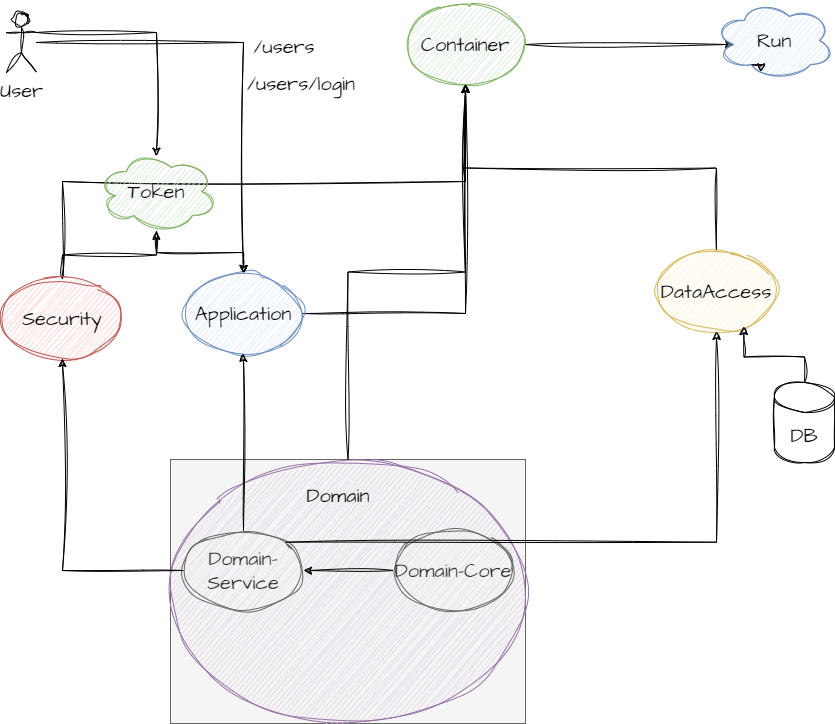

The diagram above was exported from draw.io. Its source (the exported page's mxGraphModel, read from the mxfile embedded in the PNG):
<mxGraphModel dx="1221" dy="717" grid="0" gridSize="10" guides="1" tooltips="1" connect="1" arrows="1" fold="1" page="1" pageScale="1" pageWidth="850" pageHeight="1100" background="#ffffff" math="0" shadow="0">
  <root>
    <mxCell id="0" />
    <mxCell id="1" parent="0" />
    <mxCell id="osGhuGx1WGsfFil3Q-w1-26" style="edgeStyle=orthogonalEdgeStyle;rounded=0;sketch=1;hachureGap=4;jiggle=2;curveFitting=1;orthogonalLoop=1;jettySize=auto;html=1;exitX=1;exitY=0.5;exitDx=0;exitDy=0;entryX=0.16;entryY=0.55;entryDx=0;entryDy=0;entryPerimeter=0;fontFamily=Architects Daughter;fontSource=https%3A%2F%2Ffonts.googleapis.com%2Fcss%3Ffamily%3DArchitects%2BDaughter;fontSize=16;" edge="1" parent="1" source="osGhuGx1WGsfFil3Q-w1-1" target="osGhuGx1WGsfFil3Q-w1-25">
      <mxGeometry relative="1" as="geometry" />
    </mxCell>
    <mxCell id="osGhuGx1WGsfFil3Q-w1-1" value="Container" style="ellipse;whiteSpace=wrap;html=1;sketch=1;hachureGap=4;jiggle=2;curveFitting=1;fontFamily=Architects Daughter;fontSource=https%3A%2F%2Ffonts.googleapis.com%2Fcss%3Ffamily%3DArchitects%2BDaughter;fontSize=20;fillColor=#d5e8d4;strokeColor=#82b366;" vertex="1" parent="1">
      <mxGeometry x="486" y="23" width="120" height="80" as="geometry" />
    </mxCell>
    <mxCell id="osGhuGx1WGsfFil3Q-w1-23" style="edgeStyle=orthogonalEdgeStyle;rounded=0;sketch=1;hachureGap=4;jiggle=2;curveFitting=1;orthogonalLoop=1;jettySize=auto;html=1;fontFamily=Architects Daughter;fontSource=https%3A%2F%2Ffonts.googleapis.com%2Fcss%3Ffamily%3DArchitects%2BDaughter;fontSize=16;entryX=0.5;entryY=1;entryDx=0;entryDy=0;" edge="1" parent="1" source="osGhuGx1WGsfFil3Q-w1-2" target="osGhuGx1WGsfFil3Q-w1-1">
      <mxGeometry relative="1" as="geometry">
        <mxPoint x="537.6666259765625" y="101.33331298828125" as="targetPoint" />
      </mxGeometry>
    </mxCell>
    <mxCell id="osGhuGx1WGsfFil3Q-w1-2" value="Application" style="ellipse;whiteSpace=wrap;html=1;sketch=1;hachureGap=4;jiggle=2;curveFitting=1;fontFamily=Architects Daughter;fontSource=https%3A%2F%2Ffonts.googleapis.com%2Fcss%3Ffamily%3DArchitects%2BDaughter;fontSize=20;fillColor=#dae8fc;strokeColor=#6c8ebf;" vertex="1" parent="1">
      <mxGeometry x="264" y="292" width="120" height="80" as="geometry" />
    </mxCell>
    <mxCell id="osGhuGx1WGsfFil3Q-w1-22" style="edgeStyle=orthogonalEdgeStyle;rounded=0;sketch=1;hachureGap=4;jiggle=2;curveFitting=1;orthogonalLoop=1;jettySize=auto;html=1;exitX=0.5;exitY=0;exitDx=0;exitDy=0;fontFamily=Architects Daughter;fontSource=https%3A%2F%2Ffonts.googleapis.com%2Fcss%3Ffamily%3DArchitects%2BDaughter;fontSize=16;" edge="1" parent="1" source="osGhuGx1WGsfFil3Q-w1-3" target="osGhuGx1WGsfFil3Q-w1-1">
      <mxGeometry relative="1" as="geometry" />
    </mxCell>
    <mxCell id="osGhuGx1WGsfFil3Q-w1-3" value="DataAccess" style="ellipse;whiteSpace=wrap;html=1;sketch=1;hachureGap=4;jiggle=2;curveFitting=1;fontFamily=Architects Daughter;fontSource=https%3A%2F%2Ffonts.googleapis.com%2Fcss%3Ffamily%3DArchitects%2BDaughter;fontSize=20;fillColor=#fff2cc;strokeColor=#d6b656;" vertex="1" parent="1">
      <mxGeometry x="737" y="270" width="120" height="80" as="geometry" />
    </mxCell>
    <mxCell id="osGhuGx1WGsfFil3Q-w1-16" style="edgeStyle=orthogonalEdgeStyle;rounded=0;sketch=1;hachureGap=4;jiggle=2;curveFitting=1;orthogonalLoop=1;jettySize=auto;html=1;exitX=0.5;exitY=0;exitDx=0;exitDy=0;fontFamily=Architects Daughter;fontSource=https%3A%2F%2Ffonts.googleapis.com%2Fcss%3Ffamily%3DArchitects%2BDaughter;fontSize=16;" edge="1" parent="1" source="osGhuGx1WGsfFil3Q-w1-4" target="osGhuGx1WGsfFil3Q-w1-15">
      <mxGeometry relative="1" as="geometry" />
    </mxCell>
    <mxCell id="osGhuGx1WGsfFil3Q-w1-24" style="edgeStyle=orthogonalEdgeStyle;rounded=0;sketch=1;hachureGap=4;jiggle=2;curveFitting=1;orthogonalLoop=1;jettySize=auto;html=1;exitX=0.5;exitY=0;exitDx=0;exitDy=0;fontFamily=Architects Daughter;fontSource=https%3A%2F%2Ffonts.googleapis.com%2Fcss%3Ffamily%3DArchitects%2BDaughter;fontSize=16;" edge="1" parent="1" source="osGhuGx1WGsfFil3Q-w1-4" target="osGhuGx1WGsfFil3Q-w1-1">
      <mxGeometry relative="1" as="geometry" />
    </mxCell>
    <mxCell id="osGhuGx1WGsfFil3Q-w1-4" value="Security" style="ellipse;whiteSpace=wrap;html=1;sketch=1;hachureGap=4;jiggle=2;curveFitting=1;fontFamily=Architects Daughter;fontSource=https%3A%2F%2Ffonts.googleapis.com%2Fcss%3Ffamily%3DArchitects%2BDaughter;fontSize=20;fillColor=#f8cecc;strokeColor=#b85450;" vertex="1" parent="1">
      <mxGeometry x="83" y="297" width="120" height="80" as="geometry" />
    </mxCell>
    <mxCell id="osGhuGx1WGsfFil3Q-w1-8" value="" style="group;fillColor=#f5f5f5;fontColor=#333333;strokeColor=#666666;" vertex="1" connectable="0" parent="1">
      <mxGeometry x="251" y="478" width="355" height="264" as="geometry" />
    </mxCell>
    <mxCell id="osGhuGx1WGsfFil3Q-w1-7" value="" style="ellipse;whiteSpace=wrap;html=1;sketch=1;hachureGap=4;jiggle=2;curveFitting=1;fontFamily=Architects Daughter;fontSource=https%3A%2F%2Ffonts.googleapis.com%2Fcss%3Ffamily%3DArchitects%2BDaughter;fontSize=20;shadow=0;fillColor=#e1d5e7;strokeColor=#9673a6;" vertex="1" parent="osGhuGx1WGsfFil3Q-w1-8">
      <mxGeometry width="355" height="264" as="geometry" />
    </mxCell>
    <mxCell id="osGhuGx1WGsfFil3Q-w1-5" value="Domain-Service" style="ellipse;whiteSpace=wrap;html=1;sketch=1;hachureGap=4;jiggle=2;curveFitting=1;fontFamily=Architects Daughter;fontSource=https%3A%2F%2Ffonts.googleapis.com%2Fcss%3Ffamily%3DArchitects%2BDaughter;fontSize=20;fillColor=#f5f5f5;fontColor=#333333;strokeColor=#666666;" vertex="1" parent="osGhuGx1WGsfFil3Q-w1-8">
      <mxGeometry x="13" y="71" width="120" height="80" as="geometry" />
    </mxCell>
    <mxCell id="osGhuGx1WGsfFil3Q-w1-14" style="edgeStyle=orthogonalEdgeStyle;rounded=0;sketch=1;hachureGap=4;jiggle=2;curveFitting=1;orthogonalLoop=1;jettySize=auto;html=1;exitX=0;exitY=0.5;exitDx=0;exitDy=0;entryX=1;entryY=0.5;entryDx=0;entryDy=0;fontFamily=Architects Daughter;fontSource=https%3A%2F%2Ffonts.googleapis.com%2Fcss%3Ffamily%3DArchitects%2BDaughter;fontSize=16;" edge="1" parent="osGhuGx1WGsfFil3Q-w1-8" source="osGhuGx1WGsfFil3Q-w1-6" target="osGhuGx1WGsfFil3Q-w1-5">
      <mxGeometry relative="1" as="geometry" />
    </mxCell>
    <mxCell id="osGhuGx1WGsfFil3Q-w1-6" value="Domain-Core" style="ellipse;whiteSpace=wrap;html=1;sketch=1;hachureGap=4;jiggle=2;curveFitting=1;fontFamily=Architects Daughter;fontSource=https%3A%2F%2Ffonts.googleapis.com%2Fcss%3Ffamily%3DArchitects%2BDaughter;fontSize=20;fillColor=#f5f5f5;fontColor=#333333;strokeColor=#666666;" vertex="1" parent="osGhuGx1WGsfFil3Q-w1-8">
      <mxGeometry x="223" y="71" width="120" height="80" as="geometry" />
    </mxCell>
    <mxCell id="osGhuGx1WGsfFil3Q-w1-9" value="Domain" style="text;html=1;strokeColor=none;fillColor=none;align=center;verticalAlign=middle;whiteSpace=wrap;rounded=0;fontSize=20;fontFamily=Architects Daughter;" vertex="1" parent="osGhuGx1WGsfFil3Q-w1-8">
      <mxGeometry x="138" y="21" width="60" height="30" as="geometry" />
    </mxCell>
    <mxCell id="osGhuGx1WGsfFil3Q-w1-13" style="edgeStyle=orthogonalEdgeStyle;rounded=0;sketch=1;hachureGap=4;jiggle=2;curveFitting=1;orthogonalLoop=1;jettySize=auto;html=1;exitX=0.5;exitY=0;exitDx=0;exitDy=0;exitPerimeter=0;entryX=0.728;entryY=0.938;entryDx=0;entryDy=0;entryPerimeter=0;fontFamily=Architects Daughter;fontSource=https%3A%2F%2Ffonts.googleapis.com%2Fcss%3Ffamily%3DArchitects%2BDaughter;fontSize=16;" edge="1" parent="1" source="osGhuGx1WGsfFil3Q-w1-12" target="osGhuGx1WGsfFil3Q-w1-3">
      <mxGeometry relative="1" as="geometry" />
    </mxCell>
    <mxCell id="osGhuGx1WGsfFil3Q-w1-12" value="DB" style="shape=cylinder3;whiteSpace=wrap;html=1;boundedLbl=1;backgroundOutline=1;size=15;sketch=1;hachureGap=4;jiggle=2;curveFitting=1;fontFamily=Architects Daughter;fontSource=https%3A%2F%2Ffonts.googleapis.com%2Fcss%3Ffamily%3DArchitects%2BDaughter;fontSize=20;" vertex="1" parent="1">
      <mxGeometry x="855" y="401" width="60" height="80" as="geometry" />
    </mxCell>
    <mxCell id="osGhuGx1WGsfFil3Q-w1-17" style="edgeStyle=orthogonalEdgeStyle;rounded=0;sketch=1;hachureGap=4;jiggle=2;curveFitting=1;orthogonalLoop=1;jettySize=auto;html=1;fontFamily=Architects Daughter;fontSource=https%3A%2F%2Ffonts.googleapis.com%2Fcss%3Ffamily%3DArchitects%2BDaughter;fontSize=16;" edge="1" parent="1" source="osGhuGx1WGsfFil3Q-w1-15" target="osGhuGx1WGsfFil3Q-w1-2">
      <mxGeometry relative="1" as="geometry" />
    </mxCell>
    <mxCell id="osGhuGx1WGsfFil3Q-w1-15" value="Token" style="ellipse;shape=cloud;whiteSpace=wrap;html=1;sketch=1;hachureGap=4;jiggle=2;curveFitting=1;fontFamily=Architects Daughter;fontSource=https%3A%2F%2Ffonts.googleapis.com%2Fcss%3Ffamily%3DArchitects%2BDaughter;fontSize=20;fillColor=#d5e8d4;strokeColor=#82b366;" vertex="1" parent="1">
      <mxGeometry x="177" y="170" width="120" height="80" as="geometry" />
    </mxCell>
    <mxCell id="osGhuGx1WGsfFil3Q-w1-18" style="edgeStyle=orthogonalEdgeStyle;rounded=0;sketch=1;hachureGap=4;jiggle=2;curveFitting=1;orthogonalLoop=1;jettySize=auto;html=1;exitX=0;exitY=0.5;exitDx=0;exitDy=0;fontFamily=Architects Daughter;fontSource=https%3A%2F%2Ffonts.googleapis.com%2Fcss%3Ffamily%3DArchitects%2BDaughter;fontSize=16;" edge="1" parent="1" source="osGhuGx1WGsfFil3Q-w1-5" target="osGhuGx1WGsfFil3Q-w1-4">
      <mxGeometry relative="1" as="geometry" />
    </mxCell>
    <mxCell id="osGhuGx1WGsfFil3Q-w1-19" style="edgeStyle=orthogonalEdgeStyle;rounded=0;sketch=1;hachureGap=4;jiggle=2;curveFitting=1;orthogonalLoop=1;jettySize=auto;html=1;exitX=0.5;exitY=0;exitDx=0;exitDy=0;fontFamily=Architects Daughter;fontSource=https%3A%2F%2Ffonts.googleapis.com%2Fcss%3Ffamily%3DArchitects%2BDaughter;fontSize=16;" edge="1" parent="1" source="osGhuGx1WGsfFil3Q-w1-5" target="osGhuGx1WGsfFil3Q-w1-2">
      <mxGeometry relative="1" as="geometry" />
    </mxCell>
    <mxCell id="osGhuGx1WGsfFil3Q-w1-20" style="edgeStyle=orthogonalEdgeStyle;rounded=0;sketch=1;hachureGap=4;jiggle=2;curveFitting=1;orthogonalLoop=1;jettySize=auto;html=1;exitX=1;exitY=0;exitDx=0;exitDy=0;fontFamily=Architects Daughter;fontSource=https%3A%2F%2Ffonts.googleapis.com%2Fcss%3Ffamily%3DArchitects%2BDaughter;fontSize=16;" edge="1" parent="1" source="osGhuGx1WGsfFil3Q-w1-5" target="osGhuGx1WGsfFil3Q-w1-3">
      <mxGeometry relative="1" as="geometry" />
    </mxCell>
    <mxCell id="osGhuGx1WGsfFil3Q-w1-21" style="edgeStyle=orthogonalEdgeStyle;rounded=0;sketch=1;hachureGap=4;jiggle=2;curveFitting=1;orthogonalLoop=1;jettySize=auto;html=1;exitX=0.5;exitY=0;exitDx=0;exitDy=0;fontFamily=Architects Daughter;fontSource=https%3A%2F%2Ffonts.googleapis.com%2Fcss%3Ffamily%3DArchitects%2BDaughter;fontSize=16;" edge="1" parent="1" source="osGhuGx1WGsfFil3Q-w1-7" target="osGhuGx1WGsfFil3Q-w1-1">
      <mxGeometry relative="1" as="geometry" />
    </mxCell>
    <mxCell id="osGhuGx1WGsfFil3Q-w1-25" value="Run" style="ellipse;shape=cloud;whiteSpace=wrap;html=1;sketch=1;hachureGap=4;jiggle=2;curveFitting=1;fontFamily=Architects Daughter;fontSource=https%3A%2F%2Ffonts.googleapis.com%2Fcss%3Ffamily%3DArchitects%2BDaughter;fontSize=20;fillColor=#dae8fc;strokeColor=#6c8ebf;" vertex="1" parent="1">
      <mxGeometry x="795" y="19" width="120" height="80" as="geometry" />
    </mxCell>
    <mxCell id="osGhuGx1WGsfFil3Q-w1-32" style="edgeStyle=orthogonalEdgeStyle;rounded=0;sketch=1;hachureGap=4;jiggle=2;curveFitting=1;orthogonalLoop=1;jettySize=auto;html=1;exitX=1;exitY=0.3333333333333333;exitDx=0;exitDy=0;exitPerimeter=0;entryX=0.5;entryY=0.058;entryDx=0;entryDy=0;entryPerimeter=0;fontFamily=Architects Daughter;fontSource=https%3A%2F%2Ffonts.googleapis.com%2Fcss%3Ffamily%3DArchitects%2BDaughter;fontSize=16;" edge="1" parent="1" source="osGhuGx1WGsfFil3Q-w1-27" target="osGhuGx1WGsfFil3Q-w1-15">
      <mxGeometry relative="1" as="geometry" />
    </mxCell>
    <mxCell id="osGhuGx1WGsfFil3Q-w1-33" style="edgeStyle=orthogonalEdgeStyle;rounded=0;sketch=1;hachureGap=4;jiggle=2;curveFitting=1;orthogonalLoop=1;jettySize=auto;html=1;entryX=0.5;entryY=0;entryDx=0;entryDy=0;fontFamily=Architects Daughter;fontSource=https%3A%2F%2Ffonts.googleapis.com%2Fcss%3Ffamily%3DArchitects%2BDaughter;fontSize=16;" edge="1" parent="1" source="osGhuGx1WGsfFil3Q-w1-27" target="osGhuGx1WGsfFil3Q-w1-2">
      <mxGeometry relative="1" as="geometry" />
    </mxCell>
    <mxCell id="osGhuGx1WGsfFil3Q-w1-27" value="User" style="shape=umlActor;verticalLabelPosition=bottom;verticalAlign=top;html=1;outlineConnect=0;sketch=1;hachureGap=4;jiggle=2;curveFitting=1;fontFamily=Architects Daughter;fontSource=https%3A%2F%2Ffonts.googleapis.com%2Fcss%3Ffamily%3DArchitects%2BDaughter;fontSize=20;" vertex="1" parent="1">
      <mxGeometry x="87" y="31" width="30" height="60" as="geometry" />
    </mxCell>
    <mxCell id="osGhuGx1WGsfFil3Q-w1-34" value="/users" style="text;html=1;strokeColor=none;fillColor=none;align=center;verticalAlign=middle;whiteSpace=wrap;rounded=0;fontSize=20;fontFamily=Architects Daughter;" vertex="1" parent="1">
      <mxGeometry x="335" y="50" width="60" height="30" as="geometry" />
    </mxCell>
    <mxCell id="osGhuGx1WGsfFil3Q-w1-35" value="/users/login" style="text;html=1;strokeColor=none;fillColor=none;align=center;verticalAlign=middle;whiteSpace=wrap;rounded=0;fontSize=20;fontFamily=Architects Daughter;" vertex="1" parent="1">
      <mxGeometry x="352" y="87" width="60" height="30" as="geometry" />
    </mxCell>
    <mxCell id="osGhuGx1WGsfFil3Q-w1-36" style="edgeStyle=orthogonalEdgeStyle;rounded=0;sketch=1;hachureGap=4;jiggle=2;curveFitting=1;orthogonalLoop=1;jettySize=auto;html=1;exitX=0.31;exitY=0.8;exitDx=0;exitDy=0;exitPerimeter=0;entryX=0.389;entryY=0.892;entryDx=0;entryDy=0;entryPerimeter=0;fontFamily=Architects Daughter;fontSource=https%3A%2F%2Ffonts.googleapis.com%2Fcss%3Ffamily%3DArchitects%2BDaughter;fontSize=16;" edge="1" parent="1" source="osGhuGx1WGsfFil3Q-w1-25" target="osGhuGx1WGsfFil3Q-w1-25">
      <mxGeometry relative="1" as="geometry" />
    </mxCell>
  </root>
</mxGraphModel>